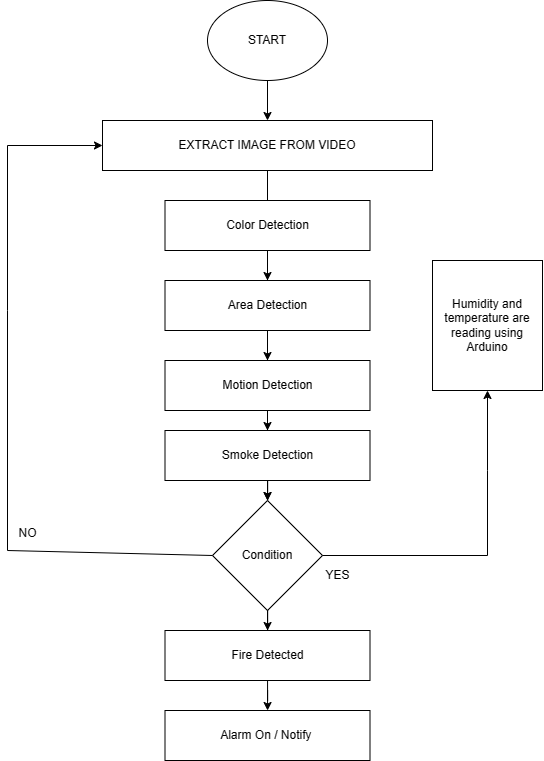

The diagram above was exported from draw.io. Its source (the exported page's mxGraphModel, read from the mxfile embedded in the PNG):
<mxGraphModel dx="601" dy="935" grid="1" gridSize="10" guides="1" tooltips="1" connect="1" arrows="1" fold="1" page="1" pageScale="1" pageWidth="850" pageHeight="1100" math="0" shadow="0">
  <root>
    <mxCell id="0" />
    <mxCell id="1" parent="0" />
    <mxCell id="YAdOggsAbj-u7wgJHYsS-3" value="" style="edgeStyle=orthogonalEdgeStyle;rounded=0;orthogonalLoop=1;jettySize=auto;html=1;" edge="1" parent="1" source="YAdOggsAbj-u7wgJHYsS-1" target="YAdOggsAbj-u7wgJHYsS-2">
      <mxGeometry relative="1" as="geometry" />
    </mxCell>
    <mxCell id="YAdOggsAbj-u7wgJHYsS-1" value="START" style="ellipse;whiteSpace=wrap;html=1;" vertex="1" parent="1">
      <mxGeometry x="360" y="370" width="120" height="80" as="geometry" />
    </mxCell>
    <mxCell id="YAdOggsAbj-u7wgJHYsS-12" value="" style="edgeStyle=orthogonalEdgeStyle;rounded=0;orthogonalLoop=1;jettySize=auto;html=1;" edge="1" parent="1" source="YAdOggsAbj-u7wgJHYsS-2" target="YAdOggsAbj-u7wgJHYsS-5">
      <mxGeometry relative="1" as="geometry" />
    </mxCell>
    <mxCell id="YAdOggsAbj-u7wgJHYsS-2" value="EXTRACT IMAGE FROM VIDEO" style="rounded=0;whiteSpace=wrap;html=1;" vertex="1" parent="1">
      <mxGeometry x="255" y="490" width="330" height="50" as="geometry" />
    </mxCell>
    <mxCell id="YAdOggsAbj-u7wgJHYsS-13" value="" style="edgeStyle=orthogonalEdgeStyle;rounded=0;orthogonalLoop=1;jettySize=auto;html=1;" edge="1" parent="1" source="YAdOggsAbj-u7wgJHYsS-4" target="YAdOggsAbj-u7wgJHYsS-6">
      <mxGeometry relative="1" as="geometry" />
    </mxCell>
    <mxCell id="YAdOggsAbj-u7wgJHYsS-4" value="Color Detection" style="rounded=0;whiteSpace=wrap;html=1;" vertex="1" parent="1">
      <mxGeometry x="317.5" y="570" width="205" height="50" as="geometry" />
    </mxCell>
    <mxCell id="YAdOggsAbj-u7wgJHYsS-14" value="" style="edgeStyle=orthogonalEdgeStyle;rounded=0;orthogonalLoop=1;jettySize=auto;html=1;" edge="1" parent="1" source="YAdOggsAbj-u7wgJHYsS-5" target="YAdOggsAbj-u7wgJHYsS-7">
      <mxGeometry relative="1" as="geometry" />
    </mxCell>
    <mxCell id="YAdOggsAbj-u7wgJHYsS-5" value="Area Detection" style="rounded=0;whiteSpace=wrap;html=1;" vertex="1" parent="1">
      <mxGeometry x="317.5" y="650" width="205" height="50" as="geometry" />
    </mxCell>
    <mxCell id="YAdOggsAbj-u7wgJHYsS-15" value="" style="edgeStyle=orthogonalEdgeStyle;rounded=0;orthogonalLoop=1;jettySize=auto;html=1;" edge="1" parent="1" source="YAdOggsAbj-u7wgJHYsS-6" target="YAdOggsAbj-u7wgJHYsS-8">
      <mxGeometry relative="1" as="geometry" />
    </mxCell>
    <mxCell id="YAdOggsAbj-u7wgJHYsS-6" value="Motion Detection" style="rounded=0;whiteSpace=wrap;html=1;" vertex="1" parent="1">
      <mxGeometry x="317.5" y="730" width="205" height="50" as="geometry" />
    </mxCell>
    <mxCell id="YAdOggsAbj-u7wgJHYsS-16" value="" style="edgeStyle=orthogonalEdgeStyle;rounded=0;orthogonalLoop=1;jettySize=auto;html=1;" edge="1" parent="1" source="YAdOggsAbj-u7wgJHYsS-7" target="YAdOggsAbj-u7wgJHYsS-8">
      <mxGeometry relative="1" as="geometry" />
    </mxCell>
    <mxCell id="YAdOggsAbj-u7wgJHYsS-7" value="Smoke Detection" style="rounded=0;whiteSpace=wrap;html=1;" vertex="1" parent="1">
      <mxGeometry x="317.5" y="800" width="205" height="50" as="geometry" />
    </mxCell>
    <mxCell id="YAdOggsAbj-u7wgJHYsS-17" value="" style="edgeStyle=orthogonalEdgeStyle;rounded=0;orthogonalLoop=1;jettySize=auto;html=1;" edge="1" parent="1" source="YAdOggsAbj-u7wgJHYsS-9" target="YAdOggsAbj-u7wgJHYsS-10">
      <mxGeometry relative="1" as="geometry" />
    </mxCell>
    <mxCell id="YAdOggsAbj-u7wgJHYsS-8" value="Condition" style="rhombus;whiteSpace=wrap;html=1;" vertex="1" parent="1">
      <mxGeometry x="365" y="870" width="110" height="110" as="geometry" />
    </mxCell>
    <mxCell id="YAdOggsAbj-u7wgJHYsS-10" value="Alarm On / Notify&amp;nbsp;" style="rounded=0;whiteSpace=wrap;html=1;" vertex="1" parent="1">
      <mxGeometry x="317.5" y="1080" width="205" height="50" as="geometry" />
    </mxCell>
    <mxCell id="YAdOggsAbj-u7wgJHYsS-11" value="Humidity and temperature are reading using Arduino" style="rounded=0;whiteSpace=wrap;html=1;" vertex="1" parent="1">
      <mxGeometry x="585" y="630" width="110" height="130" as="geometry" />
    </mxCell>
    <mxCell id="YAdOggsAbj-u7wgJHYsS-18" value="" style="edgeStyle=orthogonalEdgeStyle;rounded=0;orthogonalLoop=1;jettySize=auto;html=1;" edge="1" parent="1" source="YAdOggsAbj-u7wgJHYsS-8" target="YAdOggsAbj-u7wgJHYsS-9">
      <mxGeometry relative="1" as="geometry">
        <mxPoint x="420" y="980" as="sourcePoint" />
        <mxPoint x="420" y="1040" as="targetPoint" />
      </mxGeometry>
    </mxCell>
    <mxCell id="YAdOggsAbj-u7wgJHYsS-9" value="Fire Detected" style="rounded=0;whiteSpace=wrap;html=1;" vertex="1" parent="1">
      <mxGeometry x="317.5" y="1000" width="205" height="50" as="geometry" />
    </mxCell>
    <mxCell id="YAdOggsAbj-u7wgJHYsS-20" value="" style="endArrow=classic;html=1;rounded=0;exitX=0;exitY=0.5;exitDx=0;exitDy=0;entryX=0;entryY=0.5;entryDx=0;entryDy=0;" edge="1" parent="1" source="YAdOggsAbj-u7wgJHYsS-8" target="YAdOggsAbj-u7wgJHYsS-2">
      <mxGeometry width="50" height="50" relative="1" as="geometry">
        <mxPoint x="220" y="880" as="sourcePoint" />
        <mxPoint x="160" y="920" as="targetPoint" />
        <Array as="points">
          <mxPoint x="160" y="920" />
          <mxPoint x="160" y="680" />
          <mxPoint x="160" y="515" />
        </Array>
      </mxGeometry>
    </mxCell>
    <mxCell id="YAdOggsAbj-u7wgJHYsS-21" value="" style="endArrow=classic;html=1;rounded=0;exitX=1;exitY=0.5;exitDx=0;exitDy=0;entryX=0.5;entryY=1;entryDx=0;entryDy=0;" edge="1" parent="1" source="YAdOggsAbj-u7wgJHYsS-8" target="YAdOggsAbj-u7wgJHYsS-11">
      <mxGeometry width="50" height="50" relative="1" as="geometry">
        <mxPoint x="545" y="960" as="sourcePoint" />
        <mxPoint x="435" y="550" as="targetPoint" />
        <Array as="points">
          <mxPoint x="640" y="925" />
          <mxPoint x="640" y="840" />
        </Array>
      </mxGeometry>
    </mxCell>
    <mxCell id="YAdOggsAbj-u7wgJHYsS-22" value="NO" style="text;html=1;align=center;verticalAlign=middle;resizable=0;points=[];autosize=1;strokeColor=none;fillColor=none;" vertex="1" parent="1">
      <mxGeometry x="160" y="888" width="40" height="30" as="geometry" />
    </mxCell>
    <mxCell id="YAdOggsAbj-u7wgJHYsS-23" value="YES" style="text;html=1;align=center;verticalAlign=middle;resizable=0;points=[];autosize=1;strokeColor=none;fillColor=none;" vertex="1" parent="1">
      <mxGeometry x="465" y="930" width="50" height="30" as="geometry" />
    </mxCell>
  </root>
</mxGraphModel>